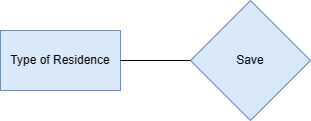

The diagram above was exported from draw.io. Its source (the exported page's mxGraphModel, read from the mxfile embedded in the PNG):
<mxGraphModel dx="425" dy="778" grid="1" gridSize="10" guides="1" tooltips="1" connect="1" arrows="1" fold="1" page="1" pageScale="1" pageWidth="850" pageHeight="1100" math="0" shadow="0">
  <root>
    <mxCell id="0" />
    <mxCell id="1" parent="0" />
    <mxCell id="vWp92BVAWtte3-ZsINCP-1" value="Save" style="rhombus;whiteSpace=wrap;html=1;fillColor=#dae8fc;strokeColor=#6c8ebf;" parent="1" vertex="1">
      <mxGeometry x="220" y="110" width="120" height="120" as="geometry" />
    </mxCell>
    <mxCell id="vWp92BVAWtte3-ZsINCP-2" value="&lt;p class=&quot;MsoNormal&quot;&gt;Type of Residence&lt;/p&gt;" style="rounded=0;whiteSpace=wrap;html=1;fillColor=#dae8fc;strokeColor=#6c8ebf;" parent="1" vertex="1">
      <mxGeometry x="30" y="140" width="120" height="60" as="geometry" />
    </mxCell>
    <mxCell id="vWp92BVAWtte3-ZsINCP-4" value="" style="endArrow=none;html=1;rounded=0;exitX=1;exitY=0.5;exitDx=0;exitDy=0;entryX=0;entryY=0.5;entryDx=0;entryDy=0;" parent="1" source="vWp92BVAWtte3-ZsINCP-2" target="vWp92BVAWtte3-ZsINCP-1" edge="1">
      <mxGeometry width="50" height="50" relative="1" as="geometry">
        <mxPoint x="180" y="220" as="sourcePoint" />
        <mxPoint x="230" y="170" as="targetPoint" />
      </mxGeometry>
    </mxCell>
  </root>
</mxGraphModel>